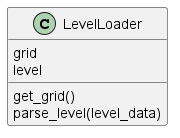

The diagram above was rendered by PlantUML. Its source (embedded in the PNG):
@startuml classes_LevelLoader
set namespaceSeparator none
class "LevelLoader" as game.code.levelloader.LevelLoader {
  grid
  level
  get_grid()
  parse_level(level_data)
}
@enduml